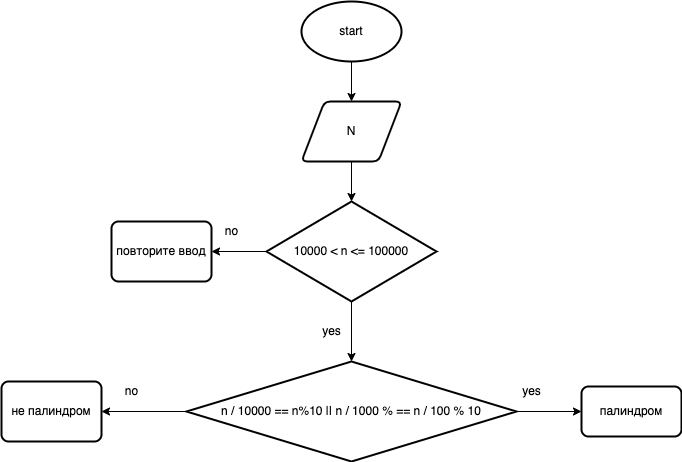

The diagram above was exported from draw.io. Its source (the exported page's mxGraphModel, read from the mxfile embedded in the PNG):
<mxGraphModel dx="1394" dy="379" grid="1" gridSize="10" guides="1" tooltips="1" connect="1" arrows="1" fold="1" page="1" pageScale="1" pageWidth="827" pageHeight="1169" math="0" shadow="0">
  <root>
    <mxCell id="0" />
    <mxCell id="1" parent="0" />
    <mxCell id="4" value="" style="edgeStyle=none;html=1;" edge="1" parent="1" source="2" target="3">
      <mxGeometry relative="1" as="geometry" />
    </mxCell>
    <mxCell id="2" value="start" style="strokeWidth=2;html=1;shape=mxgraph.flowchart.start_1;whiteSpace=wrap;" vertex="1" parent="1">
      <mxGeometry x="190" y="10" width="100" height="60" as="geometry" />
    </mxCell>
    <mxCell id="6" value="" style="edgeStyle=none;html=1;" edge="1" parent="1" source="3" target="5">
      <mxGeometry relative="1" as="geometry" />
    </mxCell>
    <mxCell id="3" value="N" style="shape=parallelogram;html=1;strokeWidth=2;perimeter=parallelogramPerimeter;whiteSpace=wrap;rounded=1;arcSize=12;size=0.23;" vertex="1" parent="1">
      <mxGeometry x="190" y="110" width="100" height="60" as="geometry" />
    </mxCell>
    <mxCell id="8" value="" style="edgeStyle=none;html=1;" edge="1" parent="1" source="5" target="7">
      <mxGeometry relative="1" as="geometry" />
    </mxCell>
    <mxCell id="11" value="" style="edgeStyle=none;html=1;" edge="1" parent="1" source="5" target="10">
      <mxGeometry relative="1" as="geometry" />
    </mxCell>
    <mxCell id="5" value="10000 &amp;lt; n &amp;lt;= 100000" style="strokeWidth=2;html=1;shape=mxgraph.flowchart.decision;whiteSpace=wrap;" vertex="1" parent="1">
      <mxGeometry x="155" y="210" width="170" height="100" as="geometry" />
    </mxCell>
    <mxCell id="7" value="повторите ввод" style="rounded=1;whiteSpace=wrap;html=1;absoluteArcSize=1;arcSize=14;strokeWidth=2;" vertex="1" parent="1">
      <mxGeometry y="230" width="100" height="60" as="geometry" />
    </mxCell>
    <mxCell id="9" value="no" style="text;html=1;align=center;verticalAlign=middle;resizable=0;points=[];autosize=1;strokeColor=none;fillColor=none;" vertex="1" parent="1">
      <mxGeometry x="105" y="230" width="30" height="20" as="geometry" />
    </mxCell>
    <mxCell id="15" value="" style="edgeStyle=none;html=1;" edge="1" parent="1" source="10" target="14">
      <mxGeometry relative="1" as="geometry" />
    </mxCell>
    <mxCell id="18" value="" style="edgeStyle=none;html=1;" edge="1" parent="1" source="10" target="17">
      <mxGeometry relative="1" as="geometry" />
    </mxCell>
    <mxCell id="10" value="n / 10000 == n%10 || n / 1000 % == n / 100 % 10" style="strokeWidth=2;html=1;shape=mxgraph.flowchart.decision;whiteSpace=wrap;" vertex="1" parent="1">
      <mxGeometry x="75" y="370" width="330" height="100" as="geometry" />
    </mxCell>
    <mxCell id="12" value="yes" style="text;html=1;align=center;verticalAlign=middle;resizable=0;points=[];autosize=1;strokeColor=none;fillColor=none;" vertex="1" parent="1">
      <mxGeometry x="205" y="330" width="30" height="20" as="geometry" />
    </mxCell>
    <mxCell id="14" value="палиндром" style="rounded=1;whiteSpace=wrap;html=1;absoluteArcSize=1;arcSize=14;strokeWidth=2;" vertex="1" parent="1">
      <mxGeometry x="470" y="395" width="100" height="50" as="geometry" />
    </mxCell>
    <mxCell id="16" value="yes" style="text;html=1;align=center;verticalAlign=middle;resizable=0;points=[];autosize=1;strokeColor=none;fillColor=none;" vertex="1" parent="1">
      <mxGeometry x="405" y="390" width="30" height="20" as="geometry" />
    </mxCell>
    <mxCell id="17" value="не палиндром" style="rounded=1;whiteSpace=wrap;html=1;absoluteArcSize=1;arcSize=14;strokeWidth=2;" vertex="1" parent="1">
      <mxGeometry x="-110" y="390" width="100" height="60" as="geometry" />
    </mxCell>
    <mxCell id="19" value="no" style="text;html=1;align=center;verticalAlign=middle;resizable=0;points=[];autosize=1;strokeColor=none;fillColor=none;" vertex="1" parent="1">
      <mxGeometry x="5" y="390" width="30" height="20" as="geometry" />
    </mxCell>
  </root>
</mxGraphModel>